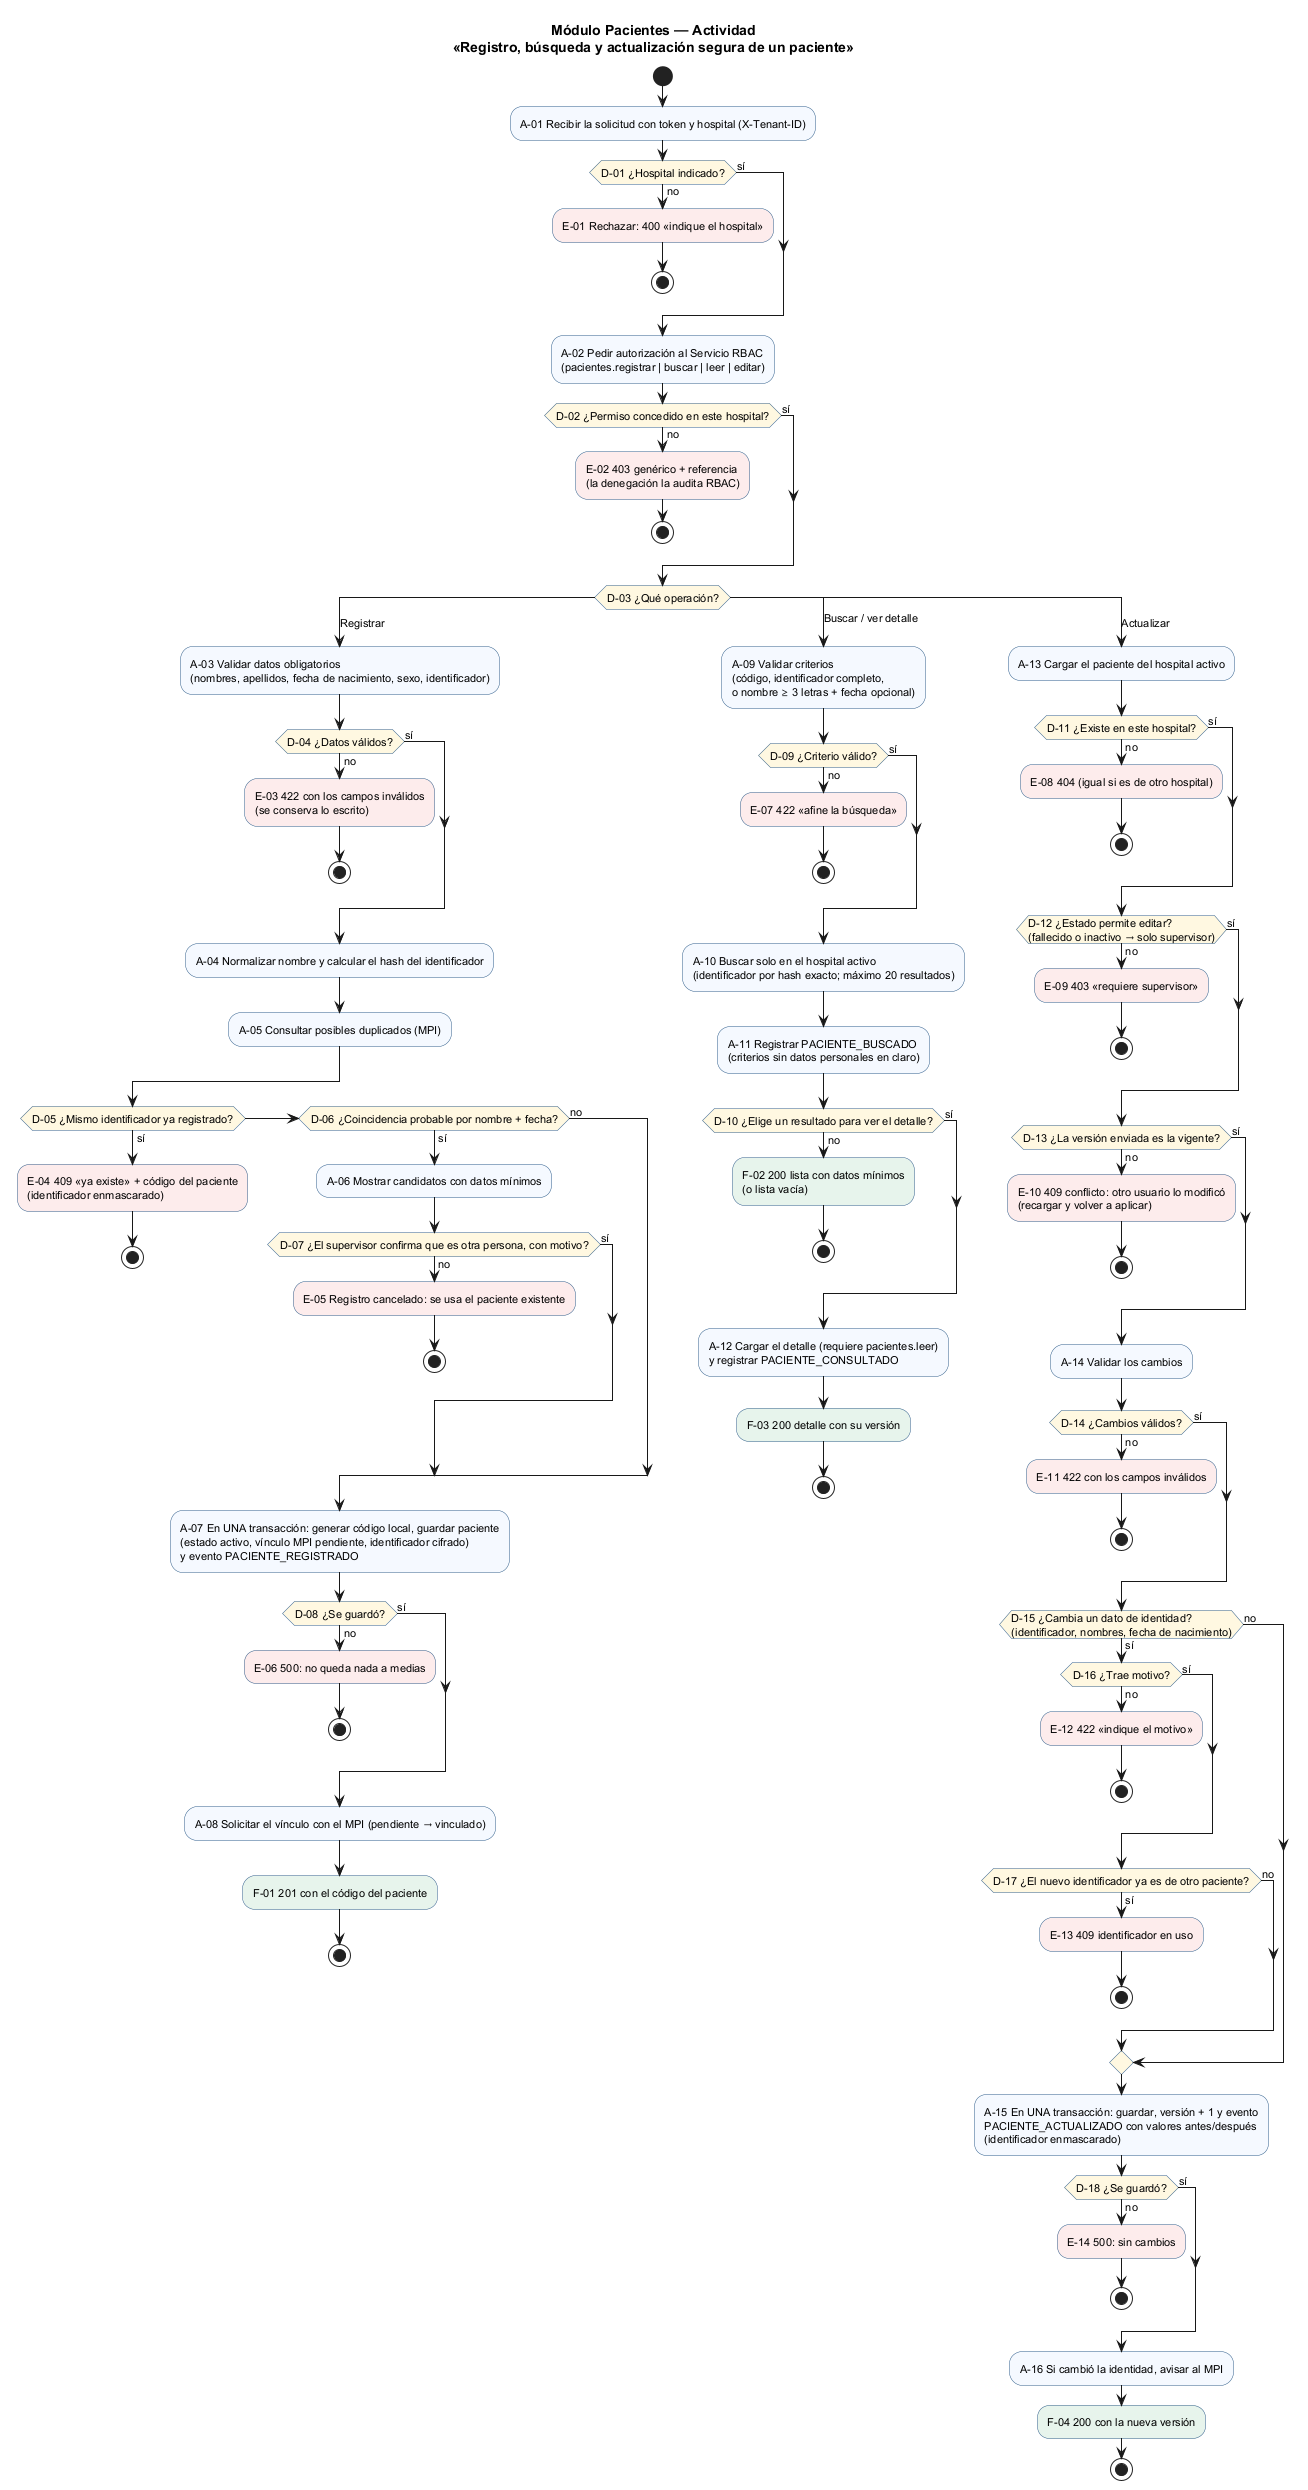

The diagram above was rendered by PlantUML. Its source (embedded in the PNG):
@startuml semana-01-actividad
!pragma layout smetana
title Módulo Pacientes — Actividad\n«Registro, búsqueda y actualización segura de un paciente»
skinparam defaultFontSize 11
skinparam ActivityBackgroundColor #F5F9FF
skinparam ActivityBorderColor #2F5D8A
skinparam ActivityDiamondBackgroundColor #FFF8E1

start
:A-01 Recibir la solicitud con token y hospital (X-Tenant-ID);
if (D-01 ¿Hospital indicado?) then (no)
  #FDECEC:E-01 Rechazar: 400 «indique el hospital»;
  stop
else (sí)
endif
:A-02 Pedir autorización al Servicio RBAC
(pacientes.registrar | buscar | leer | editar);
if (D-02 ¿Permiso concedido en este hospital?) then (no)
  #FDECEC:E-02 403 genérico + referencia
(la denegación la audita RBAC);
  stop
else (sí)
endif

switch (D-03 ¿Qué operación?)
case (Registrar)
  :A-03 Validar datos obligatorios
(nombres, apellidos, fecha de nacimiento, sexo, identificador);
  if (D-04 ¿Datos válidos?) then (no)
    #FDECEC:E-03 422 con los campos inválidos
(se conserva lo escrito);
    stop
  else (sí)
  endif
  :A-04 Normalizar nombre y calcular el hash del identificador;
  :A-05 Consultar posibles duplicados (MPI);
  if (D-05 ¿Mismo identificador ya registrado?) then (sí)
    #FDECEC:E-04 409 «ya existe» + código del paciente
(identificador enmascarado);
    stop
  elseif (D-06 ¿Coincidencia probable por nombre + fecha?) then (sí)
    :A-06 Mostrar candidatos con datos mínimos;
    if (D-07 ¿El supervisor confirma que es otra persona, con motivo?) then (no)
      #FDECEC:E-05 Registro cancelado: se usa el paciente existente;
      stop
    else (sí)
    endif
  else (no)
  endif
  :A-07 En UNA transacción: generar código local, guardar paciente
(estado activo, vínculo MPI pendiente, identificador cifrado)
y evento PACIENTE_REGISTRADO;
  if (D-08 ¿Se guardó?) then (no)
    #FDECEC:E-06 500: no queda nada a medias;
    stop
  else (sí)
  endif
  :A-08 Solicitar el vínculo con el MPI (pendiente → vinculado);
  #E7F4EC:F-01 201 con el código del paciente;
  stop
case (Buscar / ver detalle)
  :A-09 Validar criterios
(código, identificador completo,
o nombre ≥ 3 letras + fecha opcional);
  if (D-09 ¿Criterio válido?) then (no)
    #FDECEC:E-07 422 «afine la búsqueda»;
    stop
  else (sí)
  endif
  :A-10 Buscar solo en el hospital activo
(identificador por hash exacto; máximo 20 resultados);
  :A-11 Registrar PACIENTE_BUSCADO
(criterios sin datos personales en claro);
  if (D-10 ¿Elige un resultado para ver el detalle?) then (no)
    #E7F4EC:F-02 200 lista con datos mínimos
(o lista vacía);
    stop
  else (sí)
  endif
  :A-12 Cargar el detalle (requiere pacientes.leer)
y registrar PACIENTE_CONSULTADO;
  #E7F4EC:F-03 200 detalle con su versión;
  stop
case (Actualizar)
  :A-13 Cargar el paciente del hospital activo;
  if (D-11 ¿Existe en este hospital?) then (no)
    #FDECEC:E-08 404 (igual si es de otro hospital);
    stop
  else (sí)
  endif
  if (D-12 ¿Estado permite editar?\n(fallecido o inactivo → solo supervisor)) then (no)
    #FDECEC:E-09 403 «requiere supervisor»;
    stop
  else (sí)
  endif
  if (D-13 ¿La versión enviada es la vigente?) then (no)
    #FDECEC:E-10 409 conflicto: otro usuario lo modificó
(recargar y volver a aplicar);
    stop
  else (sí)
  endif
  :A-14 Validar los cambios;
  if (D-14 ¿Cambios válidos?) then (no)
    #FDECEC:E-11 422 con los campos inválidos;
    stop
  else (sí)
  endif
  if (D-15 ¿Cambia un dato de identidad?\n(identificador, nombres, fecha de nacimiento)) then (sí)
    if (D-16 ¿Trae motivo?) then (no)
      #FDECEC:E-12 422 «indique el motivo»;
      stop
    else (sí)
    endif
    if (D-17 ¿El nuevo identificador ya es de otro paciente?) then (sí)
      #FDECEC:E-13 409 identificador en uso;
      stop
    else (no)
    endif
  else (no)
  endif
  :A-15 En UNA transacción: guardar, versión + 1 y evento
PACIENTE_ACTUALIZADO con valores antes/después
(identificador enmascarado);
  if (D-18 ¿Se guardó?) then (no)
    #FDECEC:E-14 500: sin cambios;
    stop
  else (sí)
  endif
  :A-16 Si cambió la identidad, avisar al MPI;
  #E7F4EC:F-04 200 con la nueva versión;
  stop
endswitch
@enduml